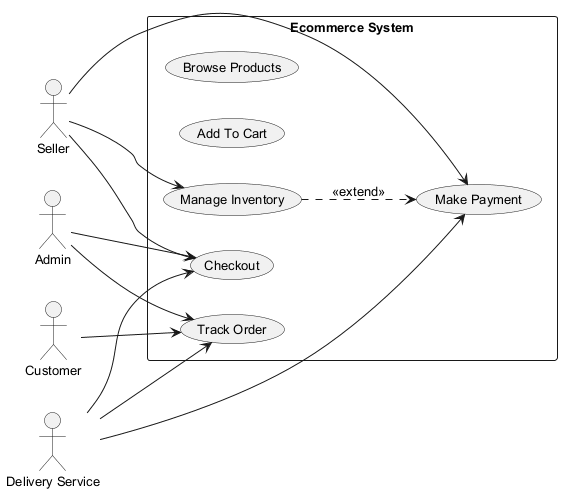

The diagram above was rendered by PlantUML. Its source (embedded in the PNG):
@startuml
skinparam backgroundColor #FFFFFF
skinparam classBackgroundColor #E8F4FA
skinparam classBorderColor #2C7DA0
skinparam defaultFontSize 13
left to right direction
actor "Delivery Service" as DS
actor "Customer" as C
actor "Seller" as S
actor "Admin" as A
rectangle "Ecommerce System" {
  usecase "Make Payment" as UC_MakePayment
  usecase "Browse Products" as UC_BrowseProducts
  usecase "Add To Cart" as UC_AddToCart
  usecase "Manage Inventory" as UC_ManageInventory
  usecase "Track Order" as UC_TrackOrder
  usecase "Checkout" as UC_Checkout
}
DS --> UC_TrackOrder
DS --> UC_Checkout
DS --> UC_MakePayment
C --> UC_TrackOrder
S --> UC_Checkout
S --> UC_MakePayment
S --> UC_ManageInventory
A --> UC_Checkout
A --> UC_TrackOrder
UC_ManageInventory ..> UC_MakePayment : <<extend>>
@enduml